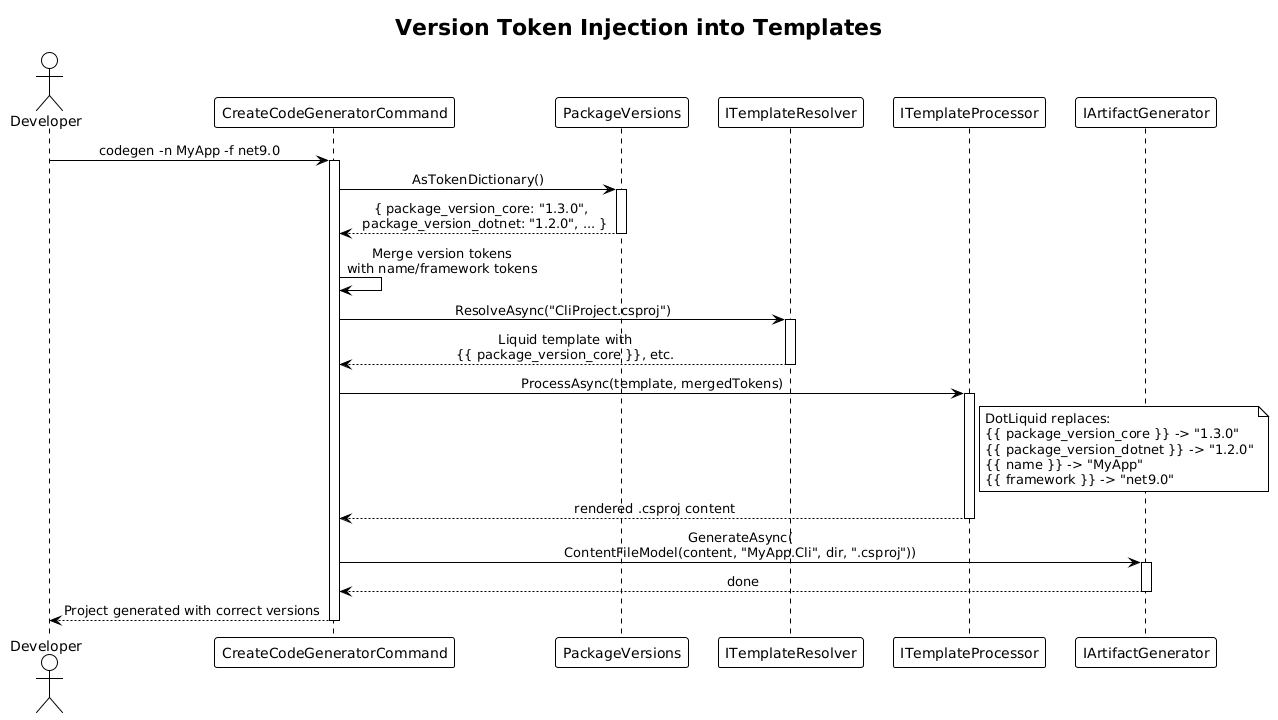

The diagram above was rendered by PlantUML. Its source (embedded in the PNG):
@startuml
!theme plain
skinparam sequenceMessageAlign center

title Version Token Injection into Templates

actor Developer as dev
participant "CreateCodeGeneratorCommand" as cmd
participant "PackageVersions" as versions
participant "ITemplateResolver" as resolver
participant "ITemplateProcessor" as processor
participant "IArtifactGenerator" as artgen

dev -> cmd : codegen -n MyApp -f net9.0
activate cmd

cmd -> versions : AsTokenDictionary()
activate versions
versions --> cmd : { package_version_core: "1.3.0",\n  package_version_dotnet: "1.2.0", ... }
deactivate versions

cmd -> cmd : Merge version tokens\nwith name/framework tokens

cmd -> resolver : ResolveAsync("CliProject.csproj")
activate resolver
resolver --> cmd : Liquid template with\n{{ package_version_core }}, etc.
deactivate resolver

cmd -> processor : ProcessAsync(template, mergedTokens)
activate processor

note right of processor
  DotLiquid replaces:
  {{ package_version_core }} -> "1.3.0"
  {{ package_version_dotnet }} -> "1.2.0"
  {{ name }} -> "MyApp"
  {{ framework }} -> "net9.0"
end note

processor --> cmd : rendered .csproj content
deactivate processor

cmd -> artgen : GenerateAsync(\nContentFileModel(content, "MyApp.Cli", dir, ".csproj"))
activate artgen
artgen --> cmd : done
deactivate artgen

cmd --> dev : Project generated with correct versions
deactivate cmd
@enduml